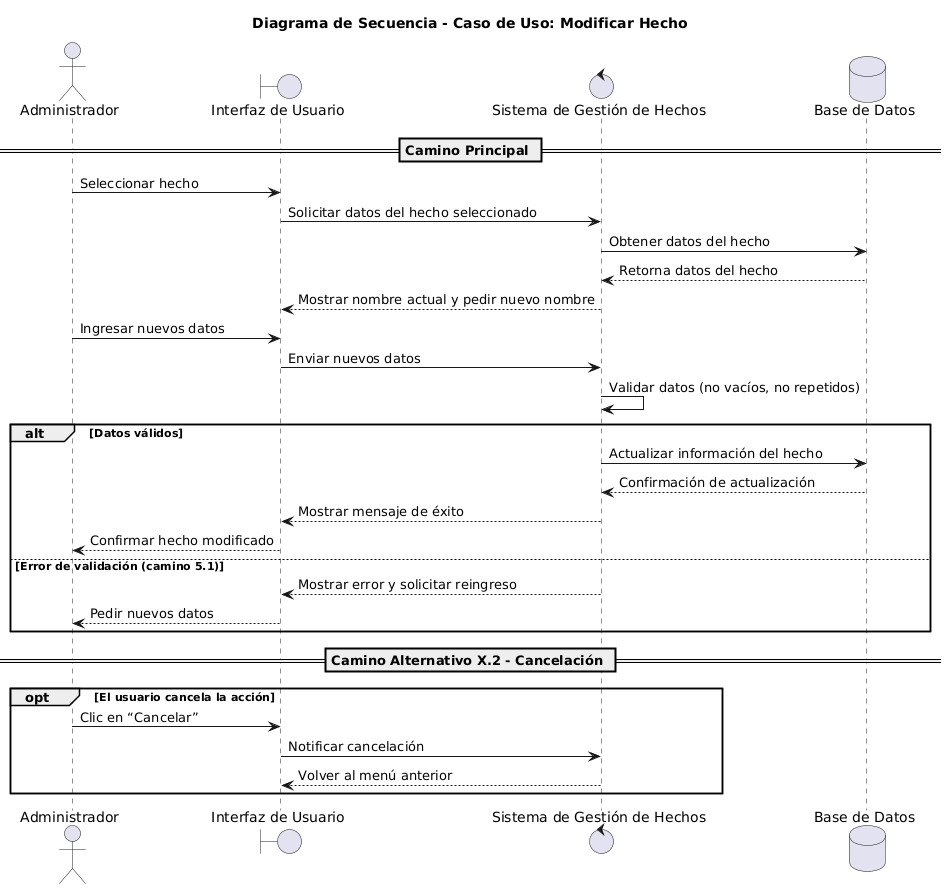

The diagram above was rendered by PlantUML. Its source (embedded in the PNG):
@startuml
actor Administrador as admin
boundary "Interfaz de Usuario" as ui
control "Sistema de Gestión de Hechos" as sistema
database "Base de Datos" as db

title Diagrama de Secuencia - Caso de Uso: Modificar Hecho

== Camino Principal ==
admin -> ui: Seleccionar hecho
ui -> sistema: Solicitar datos del hecho seleccionado
sistema -> db: Obtener datos del hecho
db --> sistema: Retorna datos del hecho
sistema --> ui: Mostrar nombre actual y pedir nuevo nombre

admin -> ui: Ingresar nuevos datos
ui -> sistema: Enviar nuevos datos

sistema -> sistema: Validar datos (no vacíos, no repetidos)
alt Datos válidos
    sistema -> db: Actualizar información del hecho
    db --> sistema: Confirmación de actualización
    sistema --> ui: Mostrar mensaje de éxito
    ui --> admin: Confirmar hecho modificado
else Error de validación (camino 5.1)
    sistema --> ui: Mostrar error y solicitar reingreso
    ui --> admin: Pedir nuevos datos
end

== Camino Alternativo X.2 - Cancelación ==
opt El usuario cancela la acción
    admin -> ui: Clic en “Cancelar”
    ui -> sistema: Notificar cancelación
    sistema --> ui: Volver al menú anterior
end
@enduml